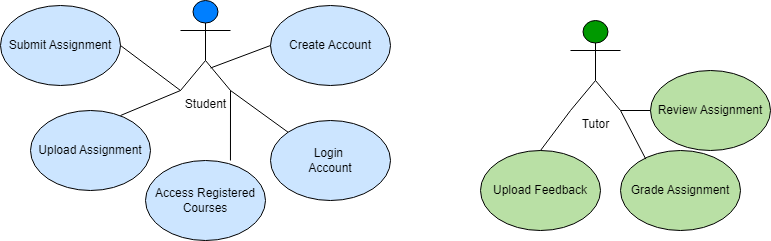

The diagram above was exported from draw.io. Its source (the exported page's mxGraphModel, read from the mxfile embedded in the PNG):
<mxGraphModel dx="1884" dy="464" grid="1" gridSize="10" guides="1" tooltips="1" connect="1" arrows="1" fold="1" page="1" pageScale="1" pageWidth="850" pageHeight="1100" math="0" shadow="0">
  <root>
    <mxCell id="0" />
    <mxCell id="1" parent="0" />
    <mxCell id="RrlihNfEoNdcvGbsJNQ_-3" value="Upload Assignment" style="ellipse;whiteSpace=wrap;html=1;fillColor=#CCE5FF;" vertex="1" parent="1">
      <mxGeometry x="-60" y="160" width="120" height="80" as="geometry" />
    </mxCell>
    <mxCell id="RrlihNfEoNdcvGbsJNQ_-4" value="Tutor" style="shape=umlActor;verticalLabelPosition=bottom;verticalAlign=top;html=1;outlineConnect=0;fillColor=#009900;" vertex="1" parent="1">
      <mxGeometry x="480" y="70" width="50" height="90" as="geometry" />
    </mxCell>
    <mxCell id="RrlihNfEoNdcvGbsJNQ_-5" value="Access Registered&lt;br&gt;Courses" style="ellipse;whiteSpace=wrap;html=1;fillColor=#CCE5FF;" vertex="1" parent="1">
      <mxGeometry x="55" y="210" width="120" height="80" as="geometry" />
    </mxCell>
    <mxCell id="RrlihNfEoNdcvGbsJNQ_-6" value="Login&amp;nbsp;&lt;br&gt;Account" style="ellipse;whiteSpace=wrap;html=1;fillColor=#CCE5FF;" vertex="1" parent="1">
      <mxGeometry x="180" y="170" width="120" height="80" as="geometry" />
    </mxCell>
    <mxCell id="RrlihNfEoNdcvGbsJNQ_-7" value="Submit Assignment" style="ellipse;whiteSpace=wrap;html=1;fillColor=#CCE5FF;" vertex="1" parent="1">
      <mxGeometry x="-90" y="55" width="120" height="80" as="geometry" />
    </mxCell>
    <mxCell id="RrlihNfEoNdcvGbsJNQ_-8" value="Create Account" style="ellipse;whiteSpace=wrap;html=1;fillColor=#CCE5FF;" vertex="1" parent="1">
      <mxGeometry x="180" y="55" width="120" height="80" as="geometry" />
    </mxCell>
    <mxCell id="RrlihNfEoNdcvGbsJNQ_-1" value="Student" style="shape=umlActor;verticalLabelPosition=bottom;verticalAlign=top;html=1;outlineConnect=0;fillColor=#007FFF;strokeColor=#000000;" vertex="1" parent="1">
      <mxGeometry x="90" y="50" width="50" height="90" as="geometry" />
    </mxCell>
    <mxCell id="RrlihNfEoNdcvGbsJNQ_-16" value="" style="endArrow=none;html=1;rounded=0;exitX=1;exitY=0.5;exitDx=0;exitDy=0;entryX=0;entryY=1;entryDx=0;entryDy=0;entryPerimeter=0;" edge="1" parent="1" source="RrlihNfEoNdcvGbsJNQ_-7" target="RrlihNfEoNdcvGbsJNQ_-1">
      <mxGeometry width="50" height="50" relative="1" as="geometry">
        <mxPoint x="60" y="140" as="sourcePoint" />
        <mxPoint x="80" y="140" as="targetPoint" />
        <Array as="points" />
      </mxGeometry>
    </mxCell>
    <mxCell id="RrlihNfEoNdcvGbsJNQ_-17" value="" style="endArrow=none;html=1;rounded=0;exitX=1;exitY=0.5;exitDx=0;exitDy=0;entryX=0;entryY=1;entryDx=0;entryDy=0;entryPerimeter=0;" edge="1" parent="1" target="RrlihNfEoNdcvGbsJNQ_-1">
      <mxGeometry width="50" height="50" relative="1" as="geometry">
        <mxPoint x="30" y="165" as="sourcePoint" />
        <mxPoint x="110" y="160" as="targetPoint" />
      </mxGeometry>
    </mxCell>
    <mxCell id="RrlihNfEoNdcvGbsJNQ_-18" value="" style="endArrow=none;html=1;rounded=0;exitX=1;exitY=0.5;exitDx=0;exitDy=0;entryX=0.708;entryY=0;entryDx=0;entryDy=0;entryPerimeter=0;" edge="1" parent="1" target="RrlihNfEoNdcvGbsJNQ_-5">
      <mxGeometry width="50" height="50" relative="1" as="geometry">
        <mxPoint x="140" y="140" as="sourcePoint" />
        <mxPoint x="220" y="135" as="targetPoint" />
      </mxGeometry>
    </mxCell>
    <mxCell id="RrlihNfEoNdcvGbsJNQ_-19" value="" style="endArrow=none;html=1;rounded=0;exitX=1;exitY=0.5;exitDx=0;exitDy=0;entryX=0;entryY=0;entryDx=0;entryDy=0;" edge="1" parent="1" target="RrlihNfEoNdcvGbsJNQ_-6">
      <mxGeometry width="50" height="50" relative="1" as="geometry">
        <mxPoint x="140" y="140" as="sourcePoint" />
        <mxPoint x="220" y="135" as="targetPoint" />
      </mxGeometry>
    </mxCell>
    <mxCell id="RrlihNfEoNdcvGbsJNQ_-20" value="" style="endArrow=none;html=1;rounded=0;exitX=1;exitY=0.5;exitDx=0;exitDy=0;entryX=0;entryY=0.5;entryDx=0;entryDy=0;" edge="1" parent="1" target="RrlihNfEoNdcvGbsJNQ_-8">
      <mxGeometry width="50" height="50" relative="1" as="geometry">
        <mxPoint x="120" y="117.5" as="sourcePoint" />
        <mxPoint x="200" y="112.5" as="targetPoint" />
      </mxGeometry>
    </mxCell>
    <mxCell id="RrlihNfEoNdcvGbsJNQ_-21" value="Upload Feedback" style="ellipse;whiteSpace=wrap;html=1;fillColor=#B9E0A5;" vertex="1" parent="1">
      <mxGeometry x="390" y="200" width="120" height="80" as="geometry" />
    </mxCell>
    <mxCell id="RrlihNfEoNdcvGbsJNQ_-22" value="Grade Assignment" style="ellipse;whiteSpace=wrap;html=1;fillColor=#B9E0A5;" vertex="1" parent="1">
      <mxGeometry x="530" y="200" width="120" height="80" as="geometry" />
    </mxCell>
    <mxCell id="RrlihNfEoNdcvGbsJNQ_-23" value="Review Assignment" style="ellipse;whiteSpace=wrap;html=1;fillColor=#B9E0A5;" vertex="1" parent="1">
      <mxGeometry x="560" y="120" width="120" height="80" as="geometry" />
    </mxCell>
    <mxCell id="RrlihNfEoNdcvGbsJNQ_-24" value="" style="endArrow=none;html=1;rounded=0;exitX=0.5;exitY=0;exitDx=0;exitDy=0;" edge="1" parent="1" source="RrlihNfEoNdcvGbsJNQ_-21">
      <mxGeometry width="50" height="50" relative="1" as="geometry">
        <mxPoint x="430" y="210" as="sourcePoint" />
        <mxPoint x="480" y="160" as="targetPoint" />
      </mxGeometry>
    </mxCell>
    <mxCell id="RrlihNfEoNdcvGbsJNQ_-25" value="" style="endArrow=none;html=1;rounded=0;exitX=0.211;exitY=0.108;exitDx=0;exitDy=0;entryX=1;entryY=1;entryDx=0;entryDy=0;entryPerimeter=0;exitPerimeter=0;" edge="1" parent="1" source="RrlihNfEoNdcvGbsJNQ_-22" target="RrlihNfEoNdcvGbsJNQ_-4">
      <mxGeometry width="50" height="50" relative="1" as="geometry">
        <mxPoint x="460" y="210" as="sourcePoint" />
        <mxPoint x="490" y="170" as="targetPoint" />
      </mxGeometry>
    </mxCell>
    <mxCell id="RrlihNfEoNdcvGbsJNQ_-26" value="" style="endArrow=none;html=1;rounded=0;" edge="1" parent="1" source="RrlihNfEoNdcvGbsJNQ_-23">
      <mxGeometry width="50" height="50" relative="1" as="geometry">
        <mxPoint x="470" y="220" as="sourcePoint" />
        <mxPoint x="530" y="160" as="targetPoint" />
      </mxGeometry>
    </mxCell>
  </root>
</mxGraphModel>